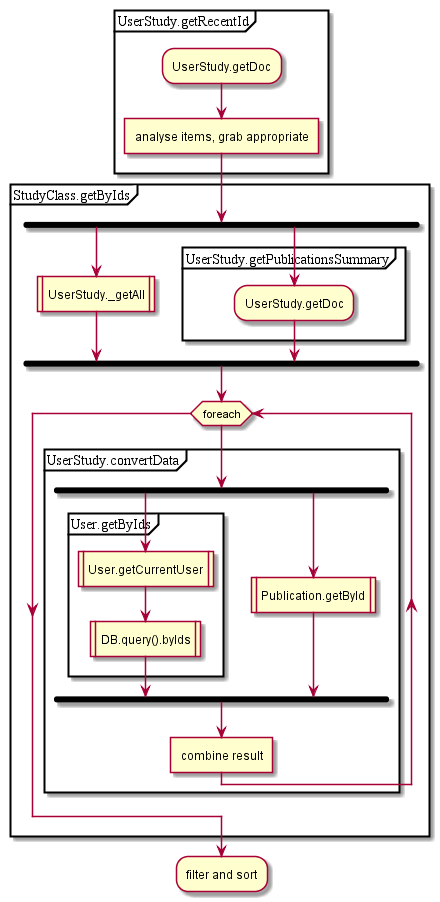

The diagram above was rendered by PlantUML. Its source (embedded in the PNG):
@startuml
partition UserStudy.getRecentId {
:UserStudy.getDoc;
:analyse items, grab appropriate]
}
partition StudyClass.getByIds {
fork
:UserStudy._getAll|
fork again
partition UserStudy.getPublicationsSummary {
:UserStudy.getDoc;
}
endfork;
while (foreach)
partition UserStudy.convertData {
fork
partition User.getByIds {
:User.getCurrentUser|
:DB.query().byIds|
}
fork again
:Publication.getById|
endfork;
:combine result]
}
end while;
}
:filter and sort;
@enduml